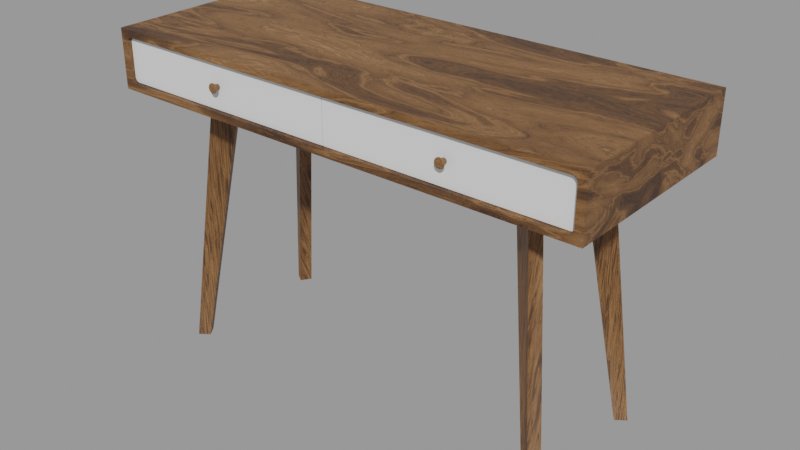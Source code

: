 # Source: justine-desk_13ab5796-3cc0-4576-9566-462eb80e65bb.blend  (saved by Blender 3.4.6; exported with 4.5.12 LTS)
import bpy
from mathutils import Matrix  # noqa: F401  (used for matrix-valued properties, if any)

bpy.ops.wm.read_factory_settings(use_empty=True)
scene = bpy.context.scene
scene.name = 'upload'

# ---- collections
col_justine_desk = bpy.data.collections.new('Justine Desk'); scene.collection.children.link(col_justine_desk)

# ---- materials (node trees are filled in below, after node groups)
mat_wood = bpy.data.materials.new('Wood')
mat_wood.use_transparent_shadow = False
mat_wood_legs = bpy.data.materials.new('Wood Legs')
mat_wood_legs.use_transparent_shadow = False
mat_drawers = bpy.data.materials.new('Drawers')
mat_drawers.use_transparent_shadow = False

# ---- node groups
ng_auto_smooth = bpy.data.node_groups.new('Auto Smooth', 'GeometryNodeTree')
_s = ng_auto_smooth.interface.new_socket(name='Geometry', in_out='OUTPUT', socket_type='NodeSocketGeometry')
_s = ng_auto_smooth.interface.new_socket(name='Geometry', in_out='INPUT', socket_type='NodeSocketGeometry')
_s = ng_auto_smooth.interface.new_socket(name='Angle', in_out='INPUT', socket_type='NodeSocketFloat')
_s.subtype = 'ANGLE'
_s.min_value = 0.0
_s.max_value = 3.142
ng_auto_smooth.is_modifier = True
_N = ng_auto_smooth.nodes; _L = ng_auto_smooth.links
n0 = _N.new('NodeGroupOutput'); n0.name = 'Group Output'; n0.location = (480, -100)
n1 = _N.new('NodeGroupInput'); n1.name = 'Group Input'; n1.location = (-420, -300)
n2 = _N.new('NodeGroupInput'); n2.name = 'Group Input.001'; n2.location = (-60, -100)
n3 = _N.new('GeometryNodeSetShadeSmooth'); n3.name = 'Set Shade Smooth'; n3.location = (120, -100)
n3.domain = 'EDGE'
n4 = _N.new('GeometryNodeSetShadeSmooth'); n4.name = 'Set Shade Smooth.001'; n4.location = (300, -100)
n5 = _N.new('GeometryNodeInputMeshEdgeAngle'); n5.name = 'Edge Angle'; n5.location = (-420, -220)
n6 = _N.new('GeometryNodeInputEdgeSmooth'); n6.name = 'Is Edge Smooth'; n6.location = (-60, -160)
n7 = _N.new('GeometryNodeInputShadeSmooth'); n7.name = 'Is Face Smooth'; n7.location = (-240, -340)
n8 = _N.new('FunctionNodeBooleanMath'); n8.name = 'Boolean Math'; n8.location = (-60, -220)
n9 = _N.new('FunctionNodeCompare'); n9.name = 'Compare'; n9.location = (-240, -180)
n9.operation = 'LESS_EQUAL'
_L.new(n5.outputs[0], n9.inputs[0])
_L.new(n4.outputs[0], n0.inputs[0])
_L.new(n1.outputs[1], n9.inputs[1])
_L.new(n9.outputs[0], n8.inputs[0])
_L.new(n7.outputs[0], n8.inputs[1])
_L.new(n2.outputs[0], n3.inputs[0])
_L.new(n6.outputs[0], n3.inputs[1])
_L.new(n3.outputs[0], n4.inputs[0])
_L.new(n8.outputs[0], n3.inputs[2])
n0.is_active_output = True

# ---- material node trees
mat_wood.use_nodes = True; mat_wood.node_tree.nodes.clear()
_N = mat_wood.node_tree.nodes; _L = mat_wood.node_tree.links
n0 = _N.new('ShaderNodeBsdfPrincipled'); n0.name = 'Principled BSDF'; n0.location = (10, 300)
n0.distribution = 'GGX'
n0.subsurface_method = 'RANDOM_WALK_SKIN'
n0.inputs[3].default_value = 1.45
n0.inputs[27].default_value = (0.0, 0.0, 0.0, 1.0)
n0.inputs[28].default_value = 1.0
n1 = _N.new('ShaderNodeOutputMaterial'); n1.name = 'Material Output'; n1.location = (300, 300)
n2 = _N.new('ShaderNodeValToRGB'); n2.name = 'ColorRamp'; n2.location = (-400, 220)
while len(n2.color_ramp.elements) > 1: n2.color_ramp.elements.remove(n2.color_ramp.elements[-1])
n2.color_ramp.elements[0].position = 0.0; n2.color_ramp.elements[0].color = (0.03311, 0.01298, 0.006049, 1.0)
_e = n2.color_ramp.elements.new(0.185); _e.color = (0.0319, 0.01298, 0.006049, 1.0)
_e = n2.color_ramp.elements.new(0.565); _e.color = (0.2122, 0.09306, 0.02732, 1.0)
_e = n2.color_ramp.elements.new(1.0); _e.color = (0.552, 0.2831, 0.1301, 1.0)
n3 = _N.new('ShaderNodeTexNoise'); n3.name = 'Musgrave Texture'; n3.location = (-780, 220)
n3.width = 150
n3.normalize = False
n3.inputs[2].default_value = 4.6
n3.inputs[3].default_value = 14.0
n3.inputs[4].default_value = 1.0
n4 = _N.new('ShaderNodeTexNoise'); n4.name = 'Noise Texture'; n4.location = (-960, 220)
n4.inputs[2].default_value = 7.8
n4.inputs[3].default_value = 11.0
n4.inputs[8].default_value = 1.12
n5 = _N.new('ShaderNodeMix'); n5.name = 'Mix'; n5.location = (-580, 220)
n5.data_type = 'RGBA'
n5.inputs[0].default_value = 0.85
n6 = _N.new('ShaderNodeMix'); n6.name = 'Mix.001'; n6.location = (-1140, 220)
n6.data_type = 'RGBA'
n6.inputs[0].default_value = 0.2
n7 = _N.new('ShaderNodeMapping'); n7.name = 'Mapping'; n7.location = (-1320, 220)
n7.inputs[3].default_value = (0.31, 1.12, 2.15)
n8 = _N.new('ShaderNodeTexCoord'); n8.name = 'Texture Coordinate'; n8.location = (-1500, 220)
n9 = _N.new('ShaderNodeBump'); n9.name = 'Bump'; n9.location = (-280, -160)
n9.inputs[0].default_value = 0.2
n9.inputs[1].default_value = 1.0
n9.inputs[2].default_value = 1.0
_L.new(n0.outputs[0], n1.inputs[0])
_L.new(n2.outputs[0], n0.inputs[0])
_L.new(n5.outputs[2], n2.inputs[0])
_L.new(n3.outputs[0], n5.inputs[6])
_L.new(n4.outputs[0], n3.inputs[0])
_L.new(n4.outputs[0], n5.inputs[7])
_L.new(n6.outputs[2], n4.inputs[0])
_L.new(n8.outputs[3], n7.inputs[0])
_L.new(n7.outputs[0], n6.inputs[6])
_L.new(n9.outputs[0], n0.inputs[5])
_L.new(n5.outputs[2], n9.inputs[3])
n1.is_active_output = True
mat_wood_legs.use_nodes = True; mat_wood_legs.node_tree.nodes.clear()
_N = mat_wood_legs.node_tree.nodes; _L = mat_wood_legs.node_tree.links
n0 = _N.new('ShaderNodeBsdfPrincipled'); n0.name = 'Principled BSDF'; n0.location = (10, 300)
n0.distribution = 'GGX'
n0.subsurface_method = 'RANDOM_WALK_SKIN'
n0.inputs[3].default_value = 1.45
n0.inputs[27].default_value = (0.0, 0.0, 0.0, 1.0)
n0.inputs[28].default_value = 1.0
n1 = _N.new('ShaderNodeOutputMaterial'); n1.name = 'Material Output'; n1.location = (300, 300)
n2 = _N.new('ShaderNodeValToRGB'); n2.name = 'ColorRamp'; n2.location = (-400, 220)
while len(n2.color_ramp.elements) > 1: n2.color_ramp.elements.remove(n2.color_ramp.elements[-1])
n2.color_ramp.elements[0].position = 0.0; n2.color_ramp.elements[0].color = (0.03311, 0.01298, 0.006049, 1.0)
_e = n2.color_ramp.elements.new(0.185); _e.color = (0.0319, 0.01298, 0.006049, 1.0)
_e = n2.color_ramp.elements.new(0.565); _e.color = (0.2122, 0.09306, 0.02732, 1.0)
_e = n2.color_ramp.elements.new(1.0); _e.color = (0.552, 0.2831, 0.1301, 1.0)
n3 = _N.new('ShaderNodeTexNoise'); n3.name = 'Musgrave Texture'; n3.location = (-780, 220)
n3.width = 150
n3.normalize = False
n3.inputs[2].default_value = 4.6
n3.inputs[3].default_value = 14.0
n3.inputs[4].default_value = 1.0
n4 = _N.new('ShaderNodeTexNoise'); n4.name = 'Noise Texture'; n4.location = (-960, 220)
n4.inputs[2].default_value = 7.8
n4.inputs[3].default_value = 11.0
n4.inputs[8].default_value = 1.12
n5 = _N.new('ShaderNodeMix'); n5.name = 'Mix'; n5.location = (-580, 220)
n5.data_type = 'RGBA'
n5.inputs[0].default_value = 0.85
n6 = _N.new('ShaderNodeMix'); n6.name = 'Mix.001'; n6.location = (-1140, 220)
n6.data_type = 'RGBA'
n6.inputs[0].default_value = 0.2
n7 = _N.new('ShaderNodeMapping'); n7.name = 'Mapping'; n7.location = (-1320, 220)
n7.inputs[3].default_value = (42.31, 1.0, 1.65)
n8 = _N.new('ShaderNodeTexCoord'); n8.name = 'Texture Coordinate'; n8.location = (-1500, 220)
n9 = _N.new('ShaderNodeBump'); n9.name = 'Bump'; n9.location = (-280, -160)
n9.inputs[0].default_value = 0.2
n9.inputs[1].default_value = 1.0
n9.inputs[2].default_value = 1.0
_L.new(n0.outputs[0], n1.inputs[0])
_L.new(n2.outputs[0], n0.inputs[0])
_L.new(n5.outputs[2], n2.inputs[0])
_L.new(n3.outputs[0], n5.inputs[6])
_L.new(n4.outputs[0], n3.inputs[0])
_L.new(n4.outputs[0], n5.inputs[7])
_L.new(n6.outputs[2], n4.inputs[0])
_L.new(n8.outputs[3], n7.inputs[0])
_L.new(n7.outputs[0], n6.inputs[6])
_L.new(n9.outputs[0], n0.inputs[5])
_L.new(n5.outputs[2], n9.inputs[3])
n1.is_active_output = True
mat_drawers.use_nodes = True; mat_drawers.node_tree.nodes.clear()
_N = mat_drawers.node_tree.nodes; _L = mat_drawers.node_tree.links
n0 = _N.new('ShaderNodeBsdfPrincipled'); n0.name = 'Principled BSDF'; n0.location = (10, 300)
n0.distribution = 'GGX'
n0.subsurface_method = 'RANDOM_WALK_SKIN'
n0.inputs[2].default_value = 0.2
n0.inputs[3].default_value = 1.45
n0.inputs[13].default_value = 0.7
n0.inputs[27].default_value = (0.0, 0.0, 0.0, 1.0)
n0.inputs[28].default_value = 1.0
n1 = _N.new('ShaderNodeOutputMaterial'); n1.name = 'Material Output'; n1.location = (300, 300)
_L.new(n0.outputs[0], n1.inputs[0])
n1.is_active_output = True

# ---- meshes
me_cube_005 = bpy.data.meshes.new('Cube.005')
me_cube_005.from_pydata([(-0.3829, -0.106, -0.1146), (-0.3829, -0.106, -0.0715), (-0.4028, -0.106, -0.1146), (-0.4028, -0.106, -0.0715), (-0.3829, 0.106, -0.1146), (-0.3829, 0.106, -0.0715), (-0.4028, 0.106, -0.1146), (-0.4028, 0.106, -0.0715)], [], [(0, 1, 3, 2), (2, 3, 7, 6), (6, 7, 5, 4), (4, 5, 1, 0), (2, 6, 4, 0), (7, 3, 1, 5)])
_uv = me_cube_005.uv_layers.new(name='UVMap')
_uv.uv.foreach_set('vector', [0.375, 0.0, 0.625, 0.0, 0.625, 0.25, 0.375, 0.25, 0.375, 0.25, 0.625, 0.25, 0.625, 0.5, 0.375, 0.5, 0.375, 0.5, 0.625, 0.5, 0.625, 0.75, 0.375, 0.75, 0.375, 0.75, 0.625, 0.75, 0.625, 1.0, 0.375, 1.0, 0.125, 0.5, 0.375, 0.5, 0.375, 0.75, 0.125, 0.75, 0.625, 0.5, 0.875, 0.5, 0.875, 0.75, 0.625, 0.75])
me_cube_005.materials.append(mat_wood)
me_cube_005.update()
me_cube_004 = bpy.data.meshes.new('Cube.004')
me_cube_004.from_pydata([(-0.3951, 0.105, -0.1146), (-0.3951, 0.105, -0.0715), (-0.3951, 0.1249, -0.1146), (-0.3951, 0.1249, -0.0715), (0.3951, 0.105, -0.1146), (0.3951, 0.105, -0.0715), (0.3951, 0.1249, -0.1146), (0.3951, 0.1249, -0.0715)], [], [(0, 1, 3, 2), (2, 3, 7, 6), (6, 7, 5, 4), (4, 5, 1, 0), (2, 6, 4, 0), (7, 3, 1, 5)])
_uv = me_cube_004.uv_layers.new(name='UVMap')
_uv.uv.foreach_set('vector', [0.375, 0.0, 0.625, 0.0, 0.625, 0.25, 0.375, 0.25, 0.375, 0.25, 0.625, 0.25, 0.625, 0.5, 0.375, 0.5, 0.375, 0.5, 0.625, 0.5, 0.625, 0.75, 0.375, 0.75, 0.375, 0.75, 0.625, 0.75, 0.625, 1.0, 0.375, 1.0, 0.125, 0.5, 0.375, 0.5, 0.375, 0.75, 0.125, 0.75, 0.625, 0.5, 0.875, 0.5, 0.875, 0.75, 0.625, 0.75])
me_cube_004.materials.append(mat_wood)
me_cube_004.update()
me_cube_003 = bpy.data.meshes.new('Cube.003')
me_cube_003.from_pydata([(0.4873, 0.1578, 0.0), (0.3916, 0.09076, 0.642), (0.4701, 0.1824, 0.0), (0.3743, 0.1153, 0.642), (0.5118, 0.175, 0.0), (0.4437, 0.1273, 0.642), (0.4946, 0.1996, 0.0), (0.4265, 0.1519, 0.642)], [], [(0, 1, 3, 2), (2, 3, 7, 6), (6, 7, 5, 4), (4, 5, 1, 0), (2, 6, 4, 0), (7, 3, 1, 5)])
me_cube_003.polygons.foreach_set('use_smooth', [True] * 6)
_uv = me_cube_003.uv_layers.new(name='UVMap')
_uv.uv.foreach_set('vector', [0.375, 0.0, 0.625, 0.0, 0.625, 0.25, 0.375, 0.25, 0.375, 0.25, 0.625, 0.25, 0.625, 0.5, 0.375, 0.5, 0.375, 0.5, 0.625, 0.5, 0.625, 0.75, 0.375, 0.75, 0.375, 0.75, 0.625, 0.75, 0.625, 1.0, 0.375, 1.0, 0.125, 0.5, 0.375, 0.5, 0.375, 0.75, 0.125, 0.75, 0.625, 0.5, 0.875, 0.5, 0.875, 0.75, 0.625, 0.75])
me_cube_003.materials.append(mat_wood_legs)
me_cube_003.update()
me_cube_001 = bpy.data.meshes.new('Cube.001')
me_cube_001.from_pydata([(0.001, -0.24, 0.6605), (0.001, -0.24, 0.7665), (0.001, -0.2293, 0.6605), (0.001, -0.2293, 0.7665), (0.009942, 0.1077, 0.6678), (0.5711, 0.1077, 0.6678), (0.5711, -0.2293, 0.6694), (0.009942, -0.2293, 0.6694), (0.009942, -0.2293, 0.7576), (0.009942, 0.1077, 0.7592), (0.5711, 0.1077, 0.7592), (0.5711, -0.2293, 0.7576), (0.5711, -0.2293, 0.6694), (0.5711, -0.2293, 0.7576), (-0.001, -0.24, 0.6605), (-0.001, -0.24, 0.7665), (-0.001, -0.2293, 0.6605), (-0.001, -0.2293, 0.7665), (-0.5727, 0.1077, 0.6678), (-0.008301, 0.1077, 0.6678), (-0.009942, -0.2293, 0.6694), (-0.5711, -0.2293, 0.6694), (-0.5711, -0.2293, 0.7576), (-0.5727, 0.1077, 0.7592), (-0.008301, 0.1077, 0.7592), (-0.009942, -0.2293, 0.7576), (-0.5711, -0.2293, 0.6694), (-0.5711, -0.2293, 0.7576), (0.5686, -0.24, 0.6605), (0.58, -0.24, 0.6719), (0.5729, -0.24, 0.6614), (0.5766, -0.24, 0.6639), (0.5791, -0.24, 0.6676), (0.58, -0.24, 0.7551), (0.5686, -0.24, 0.7665), (0.5791, -0.24, 0.7594), (0.5766, -0.24, 0.7631), (0.5729, -0.24, 0.7656), (0.58, -0.2293, 0.6719), (0.5686, -0.2293, 0.6605), (0.5719, -0.2293, 0.6686), (0.5791, -0.2293, 0.6676), (0.5766, -0.2293, 0.6639), (0.5729, -0.2293, 0.6614), (0.5686, -0.2293, 0.7665), (0.58, -0.2293, 0.7551), (0.5719, -0.2293, 0.7584), (0.5729, -0.2293, 0.7656), (0.5766, -0.2293, 0.7631), (0.5791, -0.2293, 0.7594), (-0.58, -0.24, 0.6719), (-0.5686, -0.24, 0.6605), (-0.5791, -0.24, 0.6676), (-0.5766, -0.24, 0.6639), (-0.5729, -0.24, 0.6614), (-0.5686, -0.24, 0.7665), (-0.58, -0.24, 0.7551), (-0.5729, -0.24, 0.7656), (-0.5766, -0.24, 0.7631), (-0.5791, -0.24, 0.7594), (-0.5686, -0.2293, 0.6605), (-0.58, -0.2293, 0.6719), (-0.5719, -0.2293, 0.6686), (-0.5729, -0.2293, 0.6614), (-0.5766, -0.2293, 0.6639), (-0.5791, -0.2293, 0.6676), (-0.58, -0.2293, 0.7551), (-0.5686, -0.2293, 0.7665), (-0.5719, -0.2293, 0.7584), (-0.5791, -0.2293, 0.7594), (-0.5766, -0.2293, 0.7631), (-0.5729, -0.2293, 0.7656)], [], [(50, 56, 66, 61), (12, 40, 39, 2, 7, 6), (44, 3, 1, 34), (28, 30, 31, 32, 29, 33, 35, 36, 37, 34, 1, 0), (3, 44, 46, 13, 11, 8), (2, 3, 8, 7), (13, 46, 45, 38, 40, 12, 6, 11), (0, 1, 3, 2), (7, 8, 9, 4), (4, 9, 10, 5), (4, 5, 6, 7), (5, 10, 11, 6), (9, 8, 11, 10), (2, 39, 28, 0), (16, 17, 15, 14), (14, 15, 55, 57, 58, 59, 56, 50, 52, 53, 54, 51), (16, 60, 62, 26, 21, 20), (27, 68, 67, 17, 25, 22), (26, 62, 61, 66, 68, 27, 22, 21), (17, 16, 20, 25), (17, 67, 55, 15), (21, 22, 23, 18), (18, 23, 24, 19), (18, 19, 20, 21), (19, 24, 25, 20), (23, 22, 25, 24), (60, 16, 14, 51), (38, 41, 40), (41, 42, 40), (42, 43, 40), (43, 39, 40), (44, 47, 46), (47, 48, 46), (48, 49, 46), (49, 45, 46), (60, 63, 62), (63, 64, 62), (64, 65, 62), (65, 61, 62), (66, 69, 68), (69, 70, 68), (70, 71, 68), (71, 67, 68), (33, 45, 49, 35), (35, 49, 48, 36), (36, 48, 47, 37), (37, 47, 44, 34), (38, 29, 32, 41), (41, 32, 31, 42), (42, 31, 30, 43), (43, 30, 28, 39), (50, 61, 65, 52), (52, 65, 64, 53), (53, 64, 63, 54), (54, 63, 60, 51), (66, 56, 59, 69), (69, 59, 58, 70), (70, 58, 57, 71), (71, 57, 55, 67), (38, 45, 33, 29)])
me_cube_001.polygons.foreach_set('use_smooth', [True] * 60)
_uv = me_cube_001.uv_layers.new(name='UVMap')
_uv.uv.foreach_set('vector', [0.4359, 0.0, 0.5641, 0.0, 0.5641, 0.0075, 0.4359, 0.0075, 0.375, 0.7425, 0.3743, 0.7425, 0.3623, 0.7425, 0.125, 0.7425, 0.125, 0.7425, 0.375, 0.7425, 0.6377, 0.7425, 0.875, 0.7425, 0.875, 0.75, 0.6377, 0.75, 0.4174, 0.7549, 0.4195, 0.7531, 0.4246, 0.7517, 0.432, 0.7509, 0.4406, 0.7509, 0.6027, 0.7571, 0.6112, 0.7578, 0.6184, 0.7591, 0.6233, 0.7608, 0.625, 0.7627, 0.625, 1.0, 0.375, 1.0, 0.875, 0.7425, 0.6377, 0.7425, 0.6257, 0.7425, 0.625, 0.7425, 0.625, 0.7425, 0.875, 0.7425, 0.375, 0.0075, 0.625, 0.0075, 0.625, 0.0075, 0.375, 0.0075, 0.625, 0.7425, 0.6211, 0.7425, 0.5641, 0.7425, 0.4359, 0.7425, 0.3789, 0.7425, 0.375, 0.7425, 0.375, 0.7425, 0.625, 0.7425, 0.375, 0.0, 0.625, 0.0, 0.625, 0.0075, 0.375, 0.0075, 0.375, 0.0075, 0.625, 0.0075, 0.625, 0.25, 0.375, 0.25, 0.375, 0.25, 0.625, 0.25, 0.625, 0.5, 0.375, 0.5, 0.125, 0.5, 0.375, 0.5, 0.375, 0.7425, 0.125, 0.7425, 0.375, 0.5, 0.625, 0.5, 0.625, 0.7425, 0.375, 0.7425, 0.875, 0.5, 0.875, 0.7425, 0.625, 0.7425, 0.625, 0.5, 0.125, 0.7425, 0.3623, 0.7425, 0.3623, 0.75, 0.125, 0.75, 0.375, 0.7425, 0.625, 0.7425, 0.625, 0.75, 0.375, 0.75, 0.375, 0.75, 0.625, 0.75, 0.5826, 0.9951, 0.5805, 0.9969, 0.5754, 0.9983, 0.568, 0.9991, 0.5594, 0.9991, 0.3973, 0.9929, 0.3888, 0.9922, 0.3816, 0.9909, 0.3767, 0.9892, 0.375, 0.9873, 0.375, 0.7425, 0.1377, 0.7425, 0.1257, 0.7425, 0.125, 0.7425, 0.125, 0.7425, 0.375, 0.7425, 0.875, 0.7425, 0.8743, 0.7425, 0.8623, 0.7425, 0.625, 0.7425, 0.625, 0.7425, 0.875, 0.7425, 0.375, 0.0075, 0.3789, 0.0075, 0.4359, 0.0075, 0.5641, 0.0075, 0.6211, 0.0075, 0.625, 0.0075, 0.625, 0.0075, 0.375, 0.0075, 0.625, 0.7425, 0.375, 0.7425, 0.375, 0.7425, 0.625, 0.7425, 0.625, 0.7425, 0.8623, 0.7425, 0.8623, 0.75, 0.625, 0.75, 0.375, 0.0075, 0.625, 0.0075, 0.625, 0.25, 0.375, 0.25, 0.375, 0.25, 0.625, 0.25, 0.625, 0.5, 0.375, 0.5, 0.125, 0.5, 0.375, 0.5, 0.375, 0.7425, 0.125, 0.7425, 0.375, 0.5, 0.625, 0.5, 0.625, 0.7425, 0.375, 0.7425, 0.875, 0.5, 0.875, 0.7425, 0.625, 0.7425, 0.625, 0.5, 0.1377, 0.7425, 0.375, 0.7425, 0.375, 0.75, 0.1377, 0.75, 0.3671, 0.7425, 0.3667, 0.7425, 0.3637, 0.7425, 0.3667, 0.7425, 0.3657, 0.7425, 0.3637, 0.7425, 0.3657, 0.7425, 0.3641, 0.7425, 0.3637, 0.7425, 0.3641, 0.7425, 0.3623, 0.7425, 0.3637, 0.7425, 0.5817, 0.7425, 0.5804, 0.7425, 0.5693, 0.7425, 0.5804, 0.7425, 0.5766, 0.7425, 0.5693, 0.7425, 0.5766, 0.7425, 0.5708, 0.7425, 0.5693, 0.7425, 0.5708, 0.7425, 0.5641, 0.7425, 0.5693, 0.7425, 0.4183, 0.0075, 0.4196, 0.0075, 0.4307, 0.0075, 0.4196, 0.0075, 0.4234, 0.0075, 0.4307, 0.0075, 0.4234, 0.0075, 0.4292, 0.0075, 0.4307, 0.0075, 0.4292, 0.0075, 0.4359, 0.0075, 0.4307, 0.0075, 0.8722, 0.7425, 0.876, 0.7425, 0.8743, 0.7425, 0.876, 0.7425, 0.8701, 0.7425, 0.8743, 0.7425, 0.8701, 0.7425, 0.8641, 0.7425, 0.8743, 0.7425, 0.8641, 0.7425, 0.8623, 0.7425, 0.8743, 0.7425, 0.5641, 0.75, 0.5641, 0.7425, 0.5708, 0.7425, 0.5708, 0.75, 0.5708, 0.75, 0.5708, 0.7425, 0.5817, 0.7425, 0.5817, 0.75, 0.6329, 0.75, 0.6329, 0.7425, 0.6359, 0.7425, 0.6359, 0.75, 0.6359, 0.75, 0.6359, 0.7425, 0.6377, 0.7425, 0.6377, 0.75, 0.4359, 0.7425, 0.4359, 0.75, 0.4292, 0.75, 0.4292, 0.7425, 0.4292, 0.7425, 0.4292, 0.75, 0.4183, 0.75, 0.4183, 0.7425, 0.3671, 0.7425, 0.3671, 0.75, 0.3641, 0.75, 0.3641, 0.7425, 0.3641, 0.7425, 0.3641, 0.75, 0.3623, 0.75, 0.3623, 0.7425, 0.4359, 0.0, 0.4359, 0.0075, 0.4292, 0.0075, 0.4292, 0.0, 0.4292, 0.0, 0.4292, 0.0075, 0.4183, 0.0075, 0.4183, 0.0, 0.1329, 0.75, 0.1329, 0.7425, 0.1359, 0.7425, 0.1359, 0.75, 0.1359, 0.75, 0.1359, 0.7425, 0.1377, 0.7425, 0.1377, 0.75, 0.5641, 0.0075, 0.5641, 0.0, 0.5708, 0.0, 0.5708, 0.0075, 0.5708, 0.0075, 0.5708, 0.0, 0.5817, 0.0, 0.5817, 0.0075, 0.8671, 0.7425, 0.8671, 0.75, 0.8641, 0.75, 0.8641, 0.7425, 0.8641, 0.7425, 0.8641, 0.75, 0.8623, 0.75, 0.8623, 0.7425, 0.4359, 0.7425, 0.5641, 0.7425, 0.5641, 0.75, 0.4359, 0.75])
me_cube_001.materials.append(mat_drawers)
me_cube_001.update()
me_cube = bpy.data.meshes.new('Cube')
me_cube.from_pydata([(-0.6, 0.25, 0.642), (-0.6, 0.25, 0.785), (0.6, 0.25, 0.642), (0.6, 0.25, 0.785), (-0.6, -0.25, 0.642), (-0.6, -0.25, 0.785), (0.6, -0.25, 0.785), (0.6, -0.25, 0.642), (-0.5688, -0.25, 0.6595), (-0.581, -0.25, 0.6717), (-0.5899, -0.25, 0.6513), (-0.5735, -0.25, 0.6604), (-0.5774, -0.25, 0.6631), (-0.5801, -0.25, 0.667), (-0.581, -0.25, 0.7553), (-0.5688, -0.25, 0.7675), (-0.5899, -0.25, 0.7757), (-0.5801, -0.25, 0.76), (-0.5774, -0.25, 0.7639), (-0.5735, -0.25, 0.7666), (0.581, -0.25, 0.6717), (0.5688, -0.25, 0.6595), (0.5899, -0.25, 0.6513), (0.5801, -0.25, 0.667), (0.5774, -0.25, 0.6631), (0.5735, -0.25, 0.6604), (0.5688, -0.25, 0.7675), (0.581, -0.25, 0.7553), (0.5899, -0.25, 0.7757), (0.5735, -0.25, 0.7666), (0.5774, -0.25, 0.7639), (0.5801, -0.25, 0.76), (-0.58, 0.12, 0.6727), (-0.5678, 0.12, 0.6605), (-0.5791, 0.12, 0.668), (-0.5764, 0.12, 0.6641), (-0.5725, 0.12, 0.6614), (-0.5678, 0.12, 0.7665), (-0.58, 0.12, 0.7543), (-0.5725, 0.12, 0.7656), (-0.5764, 0.12, 0.7629), (-0.5791, 0.12, 0.759), (0.58, 0.12, 0.7543), (0.5678, 0.12, 0.7665), (0.5791, 0.12, 0.759), (0.5764, 0.12, 0.7629), (0.5725, 0.12, 0.7656), (0.5678, 0.12, 0.6605), (0.58, 0.12, 0.6727), (0.5725, 0.12, 0.6614), (0.5764, 0.12, 0.6641), (0.5791, 0.12, 0.668)], [], [(4, 5, 1, 0), (0, 1, 3, 2), (2, 3, 6, 7), (22, 21, 8, 10, 4, 7), (0, 2, 7, 4), (3, 1, 5, 6), (8, 21, 47, 33), (47, 49, 50, 51, 48, 42, 44, 45, 46, 43, 37, 39, 40, 41, 38, 32, 34, 35, 36, 33), (26, 15, 37, 43), (20, 27, 42, 48), (10, 9, 14, 16, 5, 4), (16, 15, 26, 28, 6, 5), (28, 27, 20, 22, 7, 6), (8, 11, 10), (11, 12, 10), (12, 13, 10), (13, 9, 10), (14, 17, 16), (17, 18, 16), (18, 19, 16), (19, 15, 16), (20, 23, 22), (23, 24, 22), (24, 25, 22), (25, 21, 22), (26, 29, 28), (29, 30, 28), (30, 31, 28), (31, 27, 28), (20, 48, 51, 23), (23, 51, 50, 24), (24, 50, 49, 25), (25, 49, 47, 21), (32, 9, 13, 34), (34, 13, 12, 35), (35, 12, 11, 36), (36, 11, 8, 33), (37, 15, 19, 39), (39, 19, 18, 40), (40, 18, 17, 41), (41, 17, 14, 38), (42, 27, 31, 44), (44, 31, 30, 45), (45, 30, 29, 46), (46, 29, 26, 43), (14, 9, 32, 38)])
me_cube.polygons.foreach_set('use_smooth', [True] * 46)
_uv = me_cube.uv_layers.new(name='UVMap')
_uv.uv.foreach_set('vector', [0.375, 0.0, 0.625, 0.0, 0.625, 0.25, 0.375, 0.25, 0.375, 0.25, 0.625, 0.25, 0.625, 0.5, 0.375, 0.5, 0.375, 0.5, 0.625, 0.5, 0.625, 0.75, 0.375, 0.75, 0.3918, 0.752, 0.4067, 0.7563, 0.4067, 0.9937, 0.3918, 0.998, 0.375, 1.0, 0.375, 0.75, 0.125, 0.5, 0.375, 0.5, 0.375, 0.75, 0.125, 0.75, 0.625, 0.5, 0.875, 0.5, 0.875, 0.75, 0.625, 0.75, 0.4067, 0.9937, 0.4067, 0.7563, 0.4067, 0.7563, 0.4067, 0.9937, 0.4067, 0.7563, 0.4073, 0.7553, 0.4088, 0.754, 0.4199, 0.7538, 0.4281, 0.7538, 0.5719, 0.7538, 0.5801, 0.7538, 0.5912, 0.754, 0.5927, 0.7553, 0.5933, 0.7563, 0.5933, 0.9937, 0.5927, 0.9947, 0.5912, 0.996, 0.5801, 0.9962, 0.5719, 0.9962, 0.4281, 0.9962, 0.4199, 0.9962, 0.4088, 0.996, 0.4073, 0.9947, 0.4067, 0.9937, 0.5933, 0.7563, 0.5933, 0.9937, 0.5933, 0.9937, 0.5933, 0.7563, 0.4277, 0.7538, 0.5723, 0.7538, 0.5719, 0.7538, 0.4281, 0.7538, 0.3918, 0.998, 0.4277, 0.9962, 0.5723, 0.9962, 0.6082, 0.998, 0.625, 1.0, 0.375, 1.0, 0.6082, 0.998, 0.5933, 0.9937, 0.5933, 0.7563, 0.6082, 0.752, 0.625, 0.75, 0.625, 1.0, 0.6082, 0.752, 0.5723, 0.7538, 0.4277, 0.7538, 0.3918, 0.752, 0.375, 0.75, 0.625, 0.75, 0.4067, 0.9937, 0.4067, 0.9947, 0.3918, 0.998, 0.4067, 0.9947, 0.4067, 0.9955, 0.3918, 0.998, 0.4067, 0.9955, 0.4067, 0.996, 0.3918, 0.998, 0.4067, 0.996, 0.4067, 0.9962, 0.3918, 0.998, 0.5723, 0.9962, 0.5803, 0.9962, 0.6082, 0.998, 0.5803, 0.9962, 0.5871, 0.9962, 0.6082, 0.998, 0.5871, 0.9962, 0.5917, 0.9962, 0.6082, 0.998, 0.5917, 0.9962, 0.5933, 0.9962, 0.6082, 0.998, 0.4277, 0.7538, 0.4197, 0.7538, 0.3918, 0.752, 0.4197, 0.7538, 0.4129, 0.7538, 0.3918, 0.752, 0.4129, 0.7538, 0.4083, 0.7538, 0.3918, 0.752, 0.4083, 0.7538, 0.4067, 0.7538, 0.3918, 0.752, 0.5933, 0.7563, 0.5933, 0.7553, 0.6082, 0.752, 0.5933, 0.7553, 0.5933, 0.7545, 0.6082, 0.752, 0.5933, 0.7545, 0.5933, 0.754, 0.6082, 0.752, 0.5933, 0.754, 0.5933, 0.7538, 0.6082, 0.752, 0.4277, 0.7538, 0.4281, 0.7538, 0.4199, 0.7538, 0.4197, 0.7538, 0.4197, 0.7538, 0.4199, 0.7538, 0.4088, 0.754, 0.4067, 0.7538, 0.4067, 0.7538, 0.4088, 0.754, 0.4073, 0.7553, 0.4067, 0.7553, 0.4067, 0.7553, 0.4073, 0.7553, 0.4067, 0.7563, 0.4067, 0.7563, 0.4281, 0.9962, 0.4277, 0.9962, 0.4197, 0.9962, 0.4199, 0.9962, 0.4199, 0.9962, 0.4197, 0.9962, 0.4067, 0.9962, 0.4088, 0.996, 0.4088, 0.996, 0.4067, 0.9962, 0.4067, 0.9947, 0.4073, 0.9947, 0.4073, 0.9947, 0.4067, 0.9947, 0.4067, 0.9937, 0.4067, 0.9937, 0.5933, 0.9937, 0.5933, 0.9937, 0.5933, 0.9947, 0.5927, 0.9947, 0.5927, 0.9947, 0.5933, 0.9947, 0.5933, 0.9962, 0.5912, 0.996, 0.5912, 0.996, 0.5933, 0.9962, 0.5803, 0.9962, 0.5801, 0.9962, 0.5801, 0.9962, 0.5803, 0.9962, 0.5723, 0.9962, 0.5719, 0.9962, 0.5719, 0.7538, 0.5723, 0.7538, 0.5803, 0.7538, 0.5801, 0.7538, 0.5801, 0.7538, 0.5803, 0.7538, 0.5933, 0.7538, 0.5912, 0.754, 0.5912, 0.754, 0.5933, 0.7538, 0.5933, 0.7553, 0.5927, 0.7553, 0.5927, 0.7553, 0.5933, 0.7553, 0.5933, 0.7563, 0.5933, 0.7563, 0.5723, 0.9962, 0.4277, 0.9962, 0.4281, 0.9962, 0.5719, 0.9962])
me_cube.materials.append(mat_wood)
me_cube.update()
me_circle = bpy.data.meshes.new('Circle')
me_circle.from_pydata([(0.3, -0.24, 0.7203), (0.2952, -0.24, 0.7183), (0.2932, -0.24, 0.7135), (0.2952, -0.24, 0.7087), (0.3, -0.24, 0.7067), (0.3048, -0.24, 0.7087), (0.3068, -0.24, 0.7135), (0.3048, -0.24, 0.7183), (0.3, -0.2565, 0.7253), (0.2917, -0.2565, 0.7218), (0.2882, -0.2565, 0.7135), (0.2917, -0.2565, 0.7052), (0.3, -0.2565, 0.7017), (0.3083, -0.2565, 0.7052), (0.3118, -0.2565, 0.7135), (0.3083, -0.2565, 0.7218), (0.294, -0.2502, 0.7195), (0.3084, -0.2502, 0.7135), (0.3, -0.2502, 0.7051), (0.3, -0.2502, 0.7219), (0.2916, -0.2502, 0.7135), (0.306, -0.2502, 0.7195), (0.306, -0.2502, 0.7075), (0.294, -0.2502, 0.7075), (0.2919, -0.252, 0.7216), (0.2912, -0.2555, 0.7223), (0.2914, -0.2527, 0.7221), (0.291, -0.2536, 0.7225), (0.291, -0.2546, 0.7225), (0.2876, -0.2555, 0.7135), (0.2885, -0.252, 0.7135), (0.2873, -0.2546, 0.7135), (0.2873, -0.2536, 0.7135), (0.2878, -0.2527, 0.7135), (0.3115, -0.252, 0.7135), (0.3124, -0.2555, 0.7135), (0.3122, -0.2527, 0.7135), (0.3127, -0.2536, 0.7135), (0.3127, -0.2546, 0.7135), (0.3088, -0.2555, 0.7223), (0.3081, -0.252, 0.7216), (0.309, -0.2546, 0.7225), (0.309, -0.2536, 0.7225), (0.3086, -0.2527, 0.7221), (0.3, -0.252, 0.702), (0.3, -0.2555, 0.7011), (0.3, -0.2527, 0.7013), (0.3, -0.2536, 0.7008), (0.3, -0.2546, 0.7008), (0.3088, -0.2555, 0.7047), (0.3081, -0.252, 0.7054), (0.309, -0.2546, 0.7045), (0.309, -0.2536, 0.7045), (0.3086, -0.2527, 0.7049), (0.2912, -0.2555, 0.7047), (0.2919, -0.252, 0.7054), (0.291, -0.2546, 0.7045), (0.291, -0.2536, 0.7045), (0.2914, -0.2527, 0.7049), (0.3, -0.252, 0.725), (0.3, -0.2555, 0.7259), (0.3, -0.2527, 0.7257), (0.3, -0.2536, 0.7262), (0.3, -0.2546, 0.7262), (-0.3, -0.24, 0.7067), (-0.2952, -0.24, 0.7087), (-0.2932, -0.24, 0.7135), (-0.2952, -0.24, 0.7183), (-0.3, -0.24, 0.7203), (-0.3048, -0.24, 0.7183), (-0.3068, -0.24, 0.7135), (-0.3048, -0.24, 0.7087), (-0.3, -0.2565, 0.7017), (-0.2917, -0.2565, 0.7052), (-0.2882, -0.2565, 0.7135), (-0.2917, -0.2565, 0.7218), (-0.3, -0.2565, 0.7253), (-0.3083, -0.2565, 0.7218), (-0.3118, -0.2565, 0.7135), (-0.3083, -0.2565, 0.7052), (-0.294, -0.2502, 0.7075), (-0.3084, -0.2502, 0.7135), (-0.3, -0.2502, 0.7219), (-0.3, -0.2502, 0.7051), (-0.2916, -0.2502, 0.7135), (-0.306, -0.2502, 0.7075), (-0.306, -0.2502, 0.7195), (-0.294, -0.2502, 0.7195), (-0.2919, -0.252, 0.7054), (-0.2912, -0.2555, 0.7047), (-0.2914, -0.2527, 0.7049), (-0.291, -0.2536, 0.7045), (-0.291, -0.2546, 0.7045), (-0.2876, -0.2555, 0.7135), (-0.2885, -0.252, 0.7135), (-0.2873, -0.2546, 0.7135), (-0.2873, -0.2536, 0.7135), (-0.2878, -0.2527, 0.7135), (-0.3115, -0.252, 0.7135), (-0.3124, -0.2555, 0.7135), (-0.3122, -0.2527, 0.7135), (-0.3127, -0.2536, 0.7135), (-0.3127, -0.2546, 0.7135), (-0.3088, -0.2555, 0.7047), (-0.3081, -0.252, 0.7054), (-0.309, -0.2546, 0.7045), (-0.309, -0.2536, 0.7045), (-0.3086, -0.2527, 0.7049), (-0.3, -0.252, 0.725), (-0.3, -0.2555, 0.7259), (-0.3, -0.2527, 0.7257), (-0.3, -0.2536, 0.7262), (-0.3, -0.2546, 0.7262), (-0.3088, -0.2555, 0.7223), (-0.3081, -0.252, 0.7216), (-0.309, -0.2546, 0.7225), (-0.309, -0.2536, 0.7225), (-0.3086, -0.2527, 0.7221), (-0.2912, -0.2555, 0.7223), (-0.2919, -0.252, 0.7216), (-0.291, -0.2546, 0.7225), (-0.291, -0.2536, 0.7225), (-0.2914, -0.2527, 0.7221), (-0.3, -0.252, 0.702), (-0.3, -0.2555, 0.7011), (-0.3, -0.2527, 0.7013), (-0.3, -0.2536, 0.7008), (-0.3, -0.2546, 0.7008)], [], [(16, 20, 30, 24), (17, 21, 40, 34), (18, 22, 50, 44), (20, 23, 55, 30), (19, 16, 24, 59), (21, 19, 59, 40), (22, 17, 34, 50), (23, 18, 44, 55), (9, 10, 11, 12, 13, 14, 15, 8), (45, 49, 13, 12), (35, 39, 15, 14), (54, 45, 12, 11), (25, 29, 10, 9), (49, 35, 14, 13), (39, 60, 8, 15), (29, 54, 11, 10), (1, 2, 20, 16), (6, 7, 21, 17), (4, 5, 22, 18), (2, 3, 23, 20), (0, 1, 16, 19), (7, 0, 19, 21), (5, 6, 17, 22), (3, 4, 18, 23), (45, 54, 56, 48), (48, 56, 57, 47), (47, 57, 58, 46), (46, 58, 55, 44), (35, 49, 51, 38), (38, 51, 52, 37), (37, 52, 53, 36), (36, 53, 50, 34), (60, 39, 41, 63), (63, 41, 42, 62), (62, 42, 43, 61), (61, 43, 40, 59), (25, 60, 63, 28), (28, 63, 62, 27), (27, 62, 61, 26), (26, 61, 59, 24), (54, 29, 31, 56), (56, 31, 32, 57), (57, 32, 33, 58), (58, 33, 30, 55), (49, 45, 48, 51), (51, 48, 47, 52), (52, 47, 46, 53), (53, 46, 44, 50), (39, 35, 38, 41), (41, 38, 37, 42), (42, 37, 36, 43), (43, 36, 34, 40), (29, 25, 28, 31), (31, 28, 27, 32), (32, 27, 26, 33), (33, 26, 24, 30), (60, 25, 9, 8), (80, 84, 94, 88), (81, 85, 104, 98), (82, 86, 114, 108), (84, 87, 119, 94), (83, 80, 88, 123), (85, 83, 123, 104), (86, 81, 98, 114), (87, 82, 108, 119), (73, 74, 75, 76, 77, 78, 79, 72), (109, 113, 77, 76), (99, 103, 79, 78), (118, 109, 76, 75), (89, 93, 74, 73), (113, 99, 78, 77), (103, 124, 72, 79), (93, 118, 75, 74), (65, 66, 84, 80), (70, 71, 85, 81), (68, 69, 86, 82), (66, 67, 87, 84), (64, 65, 80, 83), (71, 64, 83, 85), (69, 70, 81, 86), (67, 68, 82, 87), (109, 118, 120, 112), (112, 120, 121, 111), (111, 121, 122, 110), (110, 122, 119, 108), (99, 113, 115, 102), (102, 115, 116, 101), (101, 116, 117, 100), (100, 117, 114, 98), (124, 103, 105, 127), (127, 105, 106, 126), (126, 106, 107, 125), (125, 107, 104, 123), (89, 124, 127, 92), (92, 127, 126, 91), (91, 126, 125, 90), (90, 125, 123, 88), (118, 93, 95, 120), (120, 95, 96, 121), (121, 96, 97, 122), (122, 97, 94, 119), (113, 109, 112, 115), (115, 112, 111, 116), (116, 111, 110, 117), (117, 110, 108, 114), (103, 99, 102, 105), (105, 102, 101, 106), (106, 101, 100, 107), (107, 100, 98, 104), (93, 89, 92, 95), (95, 92, 91, 96), (96, 91, 90, 97), (97, 90, 88, 94), (124, 89, 73, 72)])
me_circle.polygons.foreach_set('use_smooth', [True] * 114)
_uv = me_circle.uv_layers.new(name='UVMap')
_uv.uv.foreach_set('vector', [0.0, 0.0, 0.0, 0.0, 0.0, 0.0, 0.0, 0.0, 0.0, 0.0, 0.0, 0.0, 0.0, 0.0, 0.0, 0.0, 0.0, 0.0, 0.0, 0.0, 0.0, 0.0, 0.0, 0.0, 0.0, 0.0, 0.0, 0.0, 0.0, 0.0, 0.0, 0.0, 0.0, 0.0, 0.0, 0.0, 0.0, 0.0, 0.0, 0.0, 0.0, 0.0, 0.0, 0.0, 0.0, 0.0, 0.0, 0.0, 0.0, 0.0, 0.0, 0.0, 0.0, 0.0, 0.0, 0.0, 0.0, 0.0, 0.0, 0.0, 0.0, 0.0, 0.0, 0.0, 0.0, 0.0, 0.0, 0.0, 0.0, 0.0, 0.0, 0.0, 0.0, 0.0, 0.0, 0.0, 0.0, 0.0, 0.0, 0.0, 0.0, 0.0, 0.0, 0.0, 0.0, 0.0, 0.0, 0.0, 0.0, 0.0, 0.0, 0.0, 0.0, 0.0, 0.0, 0.0, 0.0, 0.0, 0.0, 0.0, 0.0, 0.0, 0.0, 0.0, 0.0, 0.0, 0.0, 0.0, 0.0, 0.0, 0.0, 0.0, 0.0, 0.0, 0.0, 0.0, 0.0, 0.0, 0.0, 0.0, 0.0, 0.0, 0.0, 0.0, 0.0, 0.0, 0.0, 0.0, 0.0, 0.0, 0.0, 0.0, 0.0, 0.0, 0.0, 0.0, 0.0, 0.0, 0.0, 0.0, 0.0, 0.0, 0.0, 0.0, 0.0, 0.0, 0.0, 0.0, 0.0, 0.0, 0.0, 0.0, 0.0, 0.0, 0.0, 0.0, 0.0, 0.0, 0.0, 0.0, 0.0, 0.0, 0.0, 0.0, 0.0, 0.0, 0.0, 0.0, 0.0, 0.0, 0.0, 0.0, 0.0, 0.0, 0.0, 0.0, 0.0, 0.0, 0.0, 0.0, 0.0, 0.0, 0.0, 0.0, 0.0, 0.0, 0.0, 0.0, 0.0, 0.0, 0.0, 0.0, 0.0, 0.0, 0.0, 0.0, 0.0, 0.0, 0.0, 0.0, 0.0, 0.0, 0.0, 0.0, 0.0, 0.0, 0.0, 0.0, 0.0, 0.0, 0.0, 0.0, 0.0, 0.0, 0.0, 0.0, 0.0, 0.0, 0.0, 0.0, 0.0, 0.0, 0.0, 0.0, 0.0, 0.0, 0.0, 0.0, 0.0, 0.0, 0.0, 0.0, 0.0, 0.0, 0.0, 0.0, 0.0, 0.0, 0.0, 0.0, 0.0, 0.0, 0.0, 0.0, 0.0, 0.0, 0.0, 0.0, 0.0, 0.0, 0.0, 0.0, 0.0, 0.0, 0.0, 0.0, 0.0, 0.0, 0.0, 0.0, 0.0, 0.0, 0.0, 0.0, 0.0, 0.0, 0.0, 0.0, 0.0, 0.0, 0.0, 0.0, 0.0, 0.0, 0.0, 0.0, 0.0, 0.0, 0.0, 0.0, 0.0, 0.0, 0.0, 0.0, 0.0, 0.0, 0.0, 0.0, 0.0, 0.0, 0.0, 0.0, 0.0, 0.0, 0.0, 0.0, 0.0, 0.0, 0.0, 0.0, 0.0, 0.0, 0.0, 0.0, 0.0, 0.0, 0.0, 0.0, 0.0, 0.0, 0.0, 0.0, 0.0, 0.0, 0.0, 0.0, 0.0, 0.0, 0.0, 0.0, 0.0, 0.0, 0.0, 0.0, 0.0, 0.0, 0.0, 0.0, 0.0, 0.0, 0.0, 0.0, 0.0, 0.0, 0.0, 0.0, 0.0, 0.0, 0.0, 0.0, 0.0, 0.0, 0.0, 0.0, 0.0, 0.0, 0.0, 0.0, 0.0, 0.0, 0.0, 0.0, 0.0, 0.0, 0.0, 0.0, 0.0, 0.0, 0.0, 0.0, 0.0, 0.0, 0.0, 0.0, 0.0, 0.0, 0.0, 0.0, 0.0, 0.0, 0.0, 0.0, 0.0, 0.0, 0.0, 0.0, 0.0, 0.0, 0.0, 0.0, 0.0, 0.0, 0.0, 0.0, 0.0, 0.0, 0.0, 0.0, 0.0, 0.0, 0.0, 0.0, 0.0, 0.0, 0.0, 0.0, 0.0, 0.0, 0.0, 0.0, 0.0, 0.0, 0.0, 0.0, 0.0, 0.0, 0.0, 0.0, 0.0, 0.0, 0.0, 0.0, 0.0, 0.0, 0.0, 0.0, 0.0, 0.0, 0.0, 0.0, 0.0, 0.0, 0.0, 0.0, 0.0, 0.0, 0.0, 0.0, 0.0, 0.0, 0.0, 0.0, 0.0, 0.0, 0.0, 0.0, 0.0, 0.0, 0.0, 0.0, 0.0, 0.0, 0.0, 0.0, 0.0, 0.0, 0.0, 0.0, 0.0, 0.0, 0.0, 0.0, 0.0, 0.0, 0.0, 0.0, 0.0, 0.0, 0.0, 0.0, 0.0, 0.0, 0.0, 0.0, 0.0, 0.0, 0.0, 0.0, 0.0, 0.0, 0.0, 0.0, 0.0, 0.0, 0.0, 0.0, 0.0, 0.0, 0.0, 0.0, 0.0, 0.0, 0.0, 0.0, 0.0, 0.0, 0.0, 0.0, 0.0, 0.0, 0.0, 0.0, 0.0, 0.0, 0.0, 0.0, 0.0, 0.0, 0.0, 0.0, 0.0, 0.0, 0.0, 0.0, 0.0, 0.0, 0.0, 0.0, 0.0, 0.0, 0.0, 0.0, 0.0, 0.0, 0.0, 0.0, 0.0, 0.0, 0.0, 0.0, 0.0, 0.0, 0.0, 0.0, 0.0, 0.0, 0.0, 0.0, 0.0, 0.0, 0.0, 0.0, 0.0, 0.0, 0.0, 0.0, 0.0, 0.0, 0.0, 0.0, 0.0, 0.0, 0.0, 0.0, 0.0, 0.0, 0.0, 0.0, 0.0, 0.0, 0.0, 0.0, 0.0, 0.0, 0.0, 0.0, 0.0, 0.0, 0.0, 0.0, 0.0, 0.0, 0.0, 0.0, 0.0, 0.0, 0.0, 0.0, 0.0, 0.0, 0.0, 0.0, 0.0, 0.0, 0.0, 0.0, 0.0, 0.0, 0.0, 0.0, 0.0, 0.0, 0.0, 0.0, 0.0, 0.0, 0.0, 0.0, 0.0, 0.0, 0.0, 0.0, 0.0, 0.0, 0.0, 0.0, 0.0, 0.0, 0.0, 0.0, 0.0, 0.0, 0.0, 0.0, 0.0, 0.0, 0.0, 0.0, 0.0, 0.0, 0.0, 0.0, 0.0, 0.0, 0.0, 0.0, 0.0, 0.0, 0.0, 0.0, 0.0, 0.0, 0.0, 0.0, 0.0, 0.0, 0.0, 0.0, 0.0, 0.0, 0.0, 0.0, 0.0, 0.0, 0.0, 0.0, 0.0, 0.0, 0.0, 0.0, 0.0, 0.0, 0.0, 0.0, 0.0, 0.0, 0.0, 0.0, 0.0, 0.0, 0.0, 0.0, 0.0, 0.0, 0.0, 0.0, 0.0, 0.0, 0.0, 0.0, 0.0, 0.0, 0.0, 0.0, 0.0, 0.0, 0.0, 0.0, 0.0, 0.0, 0.0, 0.0, 0.0, 0.0, 0.0, 0.0, 0.0, 0.0, 0.0, 0.0, 0.0, 0.0, 0.0, 0.0, 0.0, 0.0, 0.0, 0.0, 0.0, 0.0, 0.0, 0.0, 0.0, 0.0, 0.0, 0.0, 0.0, 0.0, 0.0, 0.0, 0.0, 0.0, 0.0, 0.0, 0.0, 0.0, 0.0, 0.0, 0.0, 0.0, 0.0, 0.0, 0.0, 0.0, 0.0, 0.0, 0.0, 0.0, 0.0, 0.0, 0.0, 0.0, 0.0, 0.0, 0.0, 0.0, 0.0, 0.0, 0.0, 0.0, 0.0, 0.0, 0.0, 0.0, 0.0, 0.0, 0.0, 0.0, 0.0, 0.0, 0.0, 0.0, 0.0, 0.0, 0.0, 0.0, 0.0, 0.0, 0.0, 0.0, 0.0, 0.0, 0.0, 0.0, 0.0, 0.0, 0.0, 0.0, 0.0, 0.0, 0.0, 0.0, 0.0, 0.0, 0.0, 0.0, 0.0, 0.0, 0.0, 0.0, 0.0, 0.0, 0.0, 0.0, 0.0, 0.0, 0.0, 0.0, 0.0, 0.0, 0.0, 0.0, 0.0, 0.0, 0.0, 0.0, 0.0, 0.0, 0.0, 0.0, 0.0, 0.0, 0.0, 0.0, 0.0, 0.0, 0.0, 0.0, 0.0, 0.0, 0.0, 0.0, 0.0, 0.0, 0.0, 0.0, 0.0, 0.0, 0.0, 0.0, 0.0, 0.0, 0.0, 0.0, 0.0, 0.0, 0.0, 0.0, 0.0, 0.0, 0.0, 0.0, 0.0, 0.0, 0.0, 0.0, 0.0, 0.0, 0.0, 0.0, 0.0, 0.0, 0.0, 0.0, 0.0, 0.0, 0.0, 0.0, 0.0, 0.0, 0.0, 0.0, 0.0, 0.0, 0.0, 0.0, 0.0, 0.0, 0.0, 0.0, 0.0, 0.0, 0.0, 0.0, 0.0, 0.0, 0.0, 0.0, 0.0, 0.0, 0.0, 0.0, 0.0, 0.0, 0.0, 0.0, 0.0, 0.0, 0.0, 0.0, 0.0, 0.0, 0.0, 0.0, 0.0, 0.0, 0.0, 0.0, 0.0, 0.0, 0.0, 0.0, 0.0, 0.0, 0.0, 0.0, 0.0, 0.0, 0.0, 0.0, 0.0, 0.0, 0.0, 0.0, 0.0, 0.0, 0.0, 0.0, 0.0, 0.0, 0.0, 0.0, 0.0, 0.0, 0.0, 0.0, 0.0, 0.0, 0.0, 0.0, 0.0, 0.0, 0.0, 0.0, 0.0, 0.0, 0.0, 0.0, 0.0, 0.0, 0.0, 0.0, 0.0, 0.0, 0.0, 0.0, 0.0, 0.0])
me_circle.materials.append(mat_wood)
me_circle.update()

# ---- objects
ob_justine_desk = bpy.data.objects.new('Justine Desk', None)
ob_cube_004 = bpy.data.objects.new('Cube.004', me_cube_005)
ob_cube_003 = bpy.data.objects.new('Cube.003', me_cube_004)
ob_cube_002 = bpy.data.objects.new('Cube.002', me_cube_003)
ob_cube_001 = bpy.data.objects.new('Cube.001', me_cube_001)
ob_cube = bpy.data.objects.new('Cube', me_cube)
ob_circle = bpy.data.objects.new('Circle', me_circle)

# ---- transforms, parenting, visibility, modifiers, constraints
ob_justine_desk.location = (0.0, 0.0, 0.0)
ob_cube_004.parent = ob_justine_desk
ob_cube_004.location = (0.0, 0.0, 0.7135)
_m = ob_cube_004.modifiers.new('Mirror', 'MIRROR')
ob_cube_003.parent = ob_justine_desk
ob_cube_003.location = (0.0, 0.0, 0.7135)
_m = ob_cube_003.modifiers.new('Mirror', 'MIRROR')
_m.use_axis = (False, True, False)
ob_cube_002.parent = ob_justine_desk
ob_cube_002.location = (0.0, 0.0, 0.0)
_m = ob_cube_002.modifiers.new('Bevel', 'BEVEL')
_m.segments = 4
_m.limit_method = 'WEIGHT'
_m = ob_cube_002.modifiers.new('WeightedNormal', 'WEIGHTED_NORMAL')
_m.keep_sharp = True
_m = ob_cube_002.modifiers.new('Auto Smooth', 'NODES')
_m.node_group = ng_auto_smooth
_gi = [s.identifier for s in ng_auto_smooth.interface.items_tree if s.item_type == 'SOCKET' and s.in_out == 'INPUT']
_m[_gi[1]] = 0.5236  # Angle
_m = ob_cube_002.modifiers.new('Mirror', 'MIRROR')
_m.use_axis = (True, True, False)
ob_cube_001.parent = ob_justine_desk
ob_cube_001.location = (0.0, 0.0, 0.0)
_m = ob_cube_001.modifiers.new('Auto Smooth', 'NODES')
_m.node_group = ng_auto_smooth
_gi = [s.identifier for s in ng_auto_smooth.interface.items_tree if s.item_type == 'SOCKET' and s.in_out == 'INPUT']
_m[_gi[1]] = 0.5236  # Angle
_m = ob_cube_001.modifiers.new('WeightedNormal', 'WEIGHTED_NORMAL')
_m.keep_sharp = True
ob_cube.parent = ob_justine_desk
ob_cube.location = (0.0, 0.0, 0.0)
_m = ob_cube.modifiers.new('Bevel', 'BEVEL')
_m.segments = 4
_m.limit_method = 'WEIGHT'
_m = ob_cube.modifiers.new('Auto Smooth', 'NODES')
_m.node_group = ng_auto_smooth
_gi = [s.identifier for s in ng_auto_smooth.interface.items_tree if s.item_type == 'SOCKET' and s.in_out == 'INPUT']
_m[_gi[1]] = 0.5236  # Angle
_m = ob_cube.modifiers.new('WeightedNormal', 'WEIGHTED_NORMAL')
_m.keep_sharp = True
ob_circle.parent = ob_justine_desk
ob_circle.location = (0.0, 0.0, 0.0)
_m = ob_circle.modifiers.new('Bevel', 'BEVEL')
_m.segments = 3
_m.limit_method = 'WEIGHT'
_m = ob_circle.modifiers.new('Subdivision', 'SUBSURF')
_m = ob_circle.modifiers.new('Auto Smooth', 'NODES')
_m.node_group = ng_auto_smooth
_gi = [s.identifier for s in ng_auto_smooth.interface.items_tree if s.item_type == 'SOCKET' and s.in_out == 'INPUT']
_m[_gi[1]] = 0.5236  # Angle
_m = ob_circle.modifiers.new('WeightedNormal', 'WEIGHTED_NORMAL')
_m.keep_sharp = True

# ---- collection membership
scene.collection.objects.link(ob_justine_desk)
scene.collection.objects.link(ob_cube_004)
scene.collection.objects.link(ob_cube_003)
scene.collection.objects.link(ob_cube_002)
scene.collection.objects.link(ob_cube_001)
scene.collection.objects.link(ob_cube)
scene.collection.objects.link(ob_circle)
col_justine_desk.objects.link(ob_justine_desk)
col_justine_desk.objects.link(ob_cube_004)
col_justine_desk.objects.link(ob_cube_003)
col_justine_desk.objects.link(ob_cube_002)
col_justine_desk.objects.link(ob_cube_001)
col_justine_desk.objects.link(ob_cube)
col_justine_desk.objects.link(ob_circle)

# ---- scene / render settings (as saved in the file)
scene.frame_start = 1; scene.frame_end = 250; scene.frame_set(1)
scene.render.engine = 'BLENDER_EEVEE_NEXT'
scene.render.image_settings.exr_codec = 'NONE'
scene.render.simplify_subdivision_render = 0
scene.render.simplify_child_particles_render = 0.0
scene.cycles.sampling_pattern = 'TABULATED_SOBOL'
scene.cycles.use_light_tree = False
scene.view_settings.view_transform = 'Filmic'
bpy.context.view_layer.update()

# ---- added for rendering (the .blend has no active camera and no usable light): camera, sun + grey world if the file has none
cam_auto = bpy.data.cameras.new('AutoCamera')
cam_auto.lens = 50.0
cam_auto.sensor_width = 36.0
cam_auto.clip_end = 1000.0
ob_auto_camera = bpy.data.objects.new('AutoCamera', cam_auto)
scene.collection.objects.link(ob_auto_camera)
ob_auto_camera.location = (1.40708, -1.69176, 1.51816)
ob_auto_camera.rotation_euler = (1.09748, -7.21219e-08, 0.694738)
scene.camera = ob_auto_camera
light_auto_sun = bpy.data.lights.new('AutoSun', 'SUN')
light_auto_sun.energy = 3.0
light_auto_sun.angle = 0.0523599
ob_auto_sun = bpy.data.objects.new('AutoSun', light_auto_sun)
scene.collection.objects.link(ob_auto_sun)
ob_auto_sun.rotation_euler = (0.872665, 0.174533, 0.523599)
if scene.world is None:
    world_auto = bpy.data.worlds.new('AutoWorld')
    world_auto.color = (0.3, 0.3, 0.3)
    scene.world = world_auto
bpy.context.view_layer.update()
